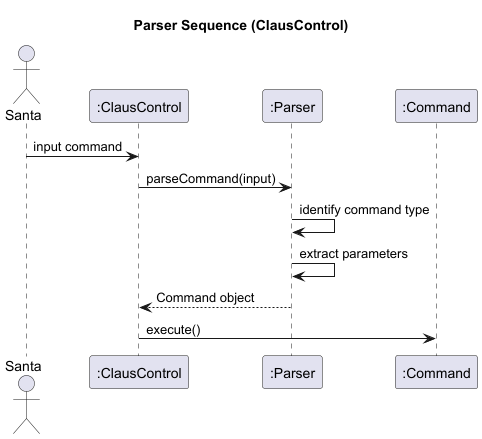

The diagram above was rendered by PlantUML. Its source (embedded in the PNG):
@startuml
title Parser Sequence (ClausControl)

actor Santa
participant ":ClausControl" as App
participant ":Parser" as Parser
participant ":Command" as Command

Santa -> App : input command
App -> Parser : parseCommand(input)

Parser -> Parser : identify command type
Parser -> Parser : extract parameters

Parser --> App : Command object

App -> Command : execute()

@enduml